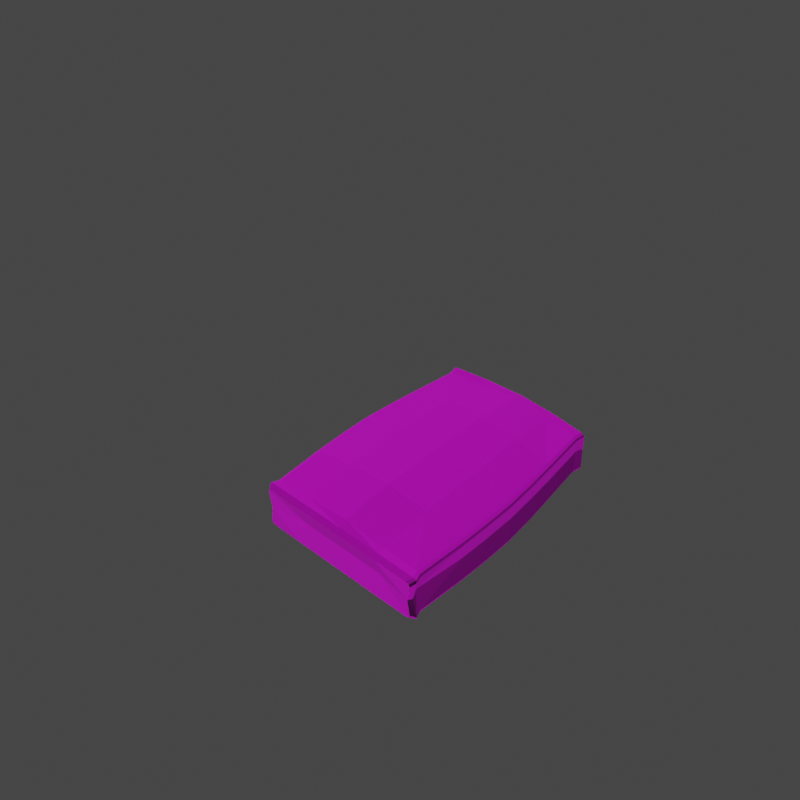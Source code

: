 # Source: cimento.blend  (saved by Blender 3.2.14; exported with 4.5.12 LTS)
import bpy
from mathutils import Matrix  # noqa: F401  (used for matrix-valued properties, if any)

bpy.ops.wm.read_factory_settings(use_empty=True)
scene = bpy.context.scene
scene.name = 'Scene'

# ---- collections
col_collection = bpy.data.collections.new('Collection'); scene.collection.children.link(col_collection)

# ---- images (referenced by path relative to the original .blend; pixels are not part of the script)
import os
ASSET_DIR = os.environ.get("B2B_ASSET_DIR", "")  # directory of the original .blend (textures are referenced by path, not embedded)
HERE = os.path.dirname(os.path.abspath(__file__))  # packed textures are extracted next to this script under _unpacked/

def load_image(name, relpath, width, height, colorspace="sRGB"):
    """Load a texture the original file referenced (path relative to the .blend, or extracted next to this script)."""
    p = next((c for c in (os.path.join(HERE, relpath), os.path.join(ASSET_DIR, relpath)) if relpath and os.path.exists(c)), "")
    if p:
        img = bpy.data.images.load(p, check_existing=True)
        img.name = name
    else:  # same state as the original file: an image datablock whose file is absent (Cycles renders it pink)
        img = bpy.data.images.new(name, width, height)
        img.source = "FILE"
        img.filepath = "//" + (relpath or name)
    img.colorspace_settings.name = colorspace
    return img
img_textura_cimento_png = load_image('textura cimento.png', 'textura cimento.png', 1024, 1024, 'sRGB')
img_normal_cimento_jpg = load_image('normal cimento.jpg', 'normal cimento.jpg', 1024, 1024, 'Non-Color')

# ---- materials (node trees are filled in below, after node groups)
mat_material = bpy.data.materials.new('Material')
mat_material.alpha_threshold = 0.0
mat_material.use_transparent_shadow = False
mat_material.line_color = (0.0, 0.0, 0.0, 1.0)

# ---- material node trees
mat_material.use_nodes = True; mat_material.node_tree.nodes.clear()
_N = mat_material.node_tree.nodes; _L = mat_material.node_tree.links
n0 = _N.new('ShaderNodeOutputMaterial'); n0.name = 'Material Output'; n0.location = (337, 300)
n1 = _N.new('ShaderNodeBsdfPrincipled'); n1.name = 'Principled BSDF'; n1.location = (47, 300)
n1.distribution = 'GGX'
n1.subsurface_method = 'RANDOM_WALK_SKIN'
n1.inputs[2].default_value = 0.8636
n1.inputs[3].default_value = 1.45
n1.inputs[13].default_value = 0.3545
n1.inputs[27].default_value = (0.0, 0.0, 0.0, 1.0)
n1.inputs[28].default_value = 1.0
n2 = _N.new('ShaderNodeTexImage'); n2.name = 'Image Texture'; n2.location = (-384, 226)
n2.image = img_textura_cimento_png
n3 = _N.new('ShaderNodeTexImage'); n3.name = 'Image Texture.001'; n3.location = (-510, -156)
n3.image = img_normal_cimento_jpg
n4 = _N.new('ShaderNodeNormalMap'); n4.name = 'Normal Map'; n4.location = (-183, -207)
n4.inputs[0].default_value = 1.7
_L.new(n1.outputs[0], n0.inputs[0])
_L.new(n2.outputs[0], n1.inputs[0])
_L.new(n4.outputs[0], n1.inputs[5])
_L.new(n3.outputs[0], n4.inputs[1])
n0.is_active_output = True

# ---- world
world_world = bpy.data.worlds.new('World'); scene.world = world_world
world_world.use_nodes = True; world_world.node_tree.nodes.clear()
_N = world_world.node_tree.nodes; _L = world_world.node_tree.links
n0 = _N.new('ShaderNodeOutputWorld'); n0.name = 'World Output'; n0.location = (300, 300)
n1 = _N.new('ShaderNodeBackground'); n1.name = 'Background'; n1.location = (10, 300)
n1.inputs[0].default_value = (0.05088, 0.05088, 0.05088, 1.0)
_L.new(n1.outputs[0], n0.inputs[0])
n0.is_active_output = True
world_world.color = (0.05088, 0.05088, 0.05088)
world_world.use_sun_shadow = False
world_world.sun_shadow_jitter_overblur = 0.0

# ---- cameras
cam_camera_001 = bpy.data.cameras.new('Camera.001')

# ---- lights
light_point = bpy.data.lights.new('Point', 'POINT')
light_point.transmission_factor = 0.0
light_point.energy = 500.0
light_point.shadow_soft_size = 0.25
light_point.shadow_maximum_resolution = 0.006
light_point.use_absolute_resolution = True
light_point_001 = bpy.data.lights.new('Point.001', 'POINT')
light_point_001.transmission_factor = 0.0
light_point_001.energy = 500.0
light_point_001.shadow_soft_size = 0.25
light_point_001.shadow_maximum_resolution = 0.006
light_point_001.use_absolute_resolution = True
light_point_002 = bpy.data.lights.new('Point.002', 'POINT')
light_point_002.transmission_factor = 0.0
light_point_002.energy = 500.0
light_point_002.shadow_soft_size = 0.25
light_point_002.shadow_maximum_resolution = 0.006
light_point_002.use_absolute_resolution = True
light_point_003 = bpy.data.lights.new('Point.003', 'POINT')
light_point_003.transmission_factor = 0.0
light_point_003.energy = 500.0
light_point_003.shadow_soft_size = 0.25
light_point_003.shadow_maximum_resolution = 0.006
light_point_003.use_absolute_resolution = True

# ---- meshes
me_cube = bpy.data.meshes.new('Cube')
me_cube.from_pydata([(-0.2419, 0.3278, 0.1476), (0.02265, 0.3311, 0.1477), (0.2883, 0.3092, 0.1472), (-0.2419, -0.3506, 0.1476), (0.02265, -0.3539, 0.1477), (0.2883, -0.332, 0.1472), (0.5187, -0.01077, 0.05596), (0.5187, -0.01077, 0.2376), (-0.2458, -0.01078, 0.2844), (0.01538, -0.01078, 0.2843), (0.2771, -0.01078, 0.2768), (-0.2458, -0.01078, 0.01091), (0.01538, -0.01078, 0.01112), (0.2771, -0.01078, 0.01764), (-0.4834, -0.01078, 0.1475), (0.5085, 0.1524, 0.2376), (-0.2486, 0.17, 0.2726), (0.01013, 0.1718, 0.2721), (0.2694, 0.1605, 0.2655), (0.5085, 0.1524, 0.05596), (-0.2486, 0.17, 0.02271), (0.01013, 0.1718, 0.02324), (0.2694, 0.1605, 0.02889), (-0.4834, 0.1635, 0.1475), (0.5085, -0.174, 0.05596), (-0.2486, -0.1916, 0.02271), (0.01013, -0.1933, 0.02324), (0.2695, -0.1821, 0.0289), (-0.4834, -0.1851, 0.1475), (0.5085, -0.174, 0.2376), (-0.2486, -0.1916, 0.2726), (0.01013, -0.1933, 0.2721), (0.2694, -0.1821, 0.2655), (0.4755, 0.2885, 0.1468), (0.4755, -0.3112, 0.1468), (0.4783, -0.01077, 0.25), (0.4783, -0.01077, 0.04357), (0.469, 0.1488, 0.05834), (0.469, 0.1488, 0.2352), (0.469, -0.1703, 0.2352), (0.469, -0.1703, 0.05834), (-0.4538, -0.3278, 0.1475), (-0.4538, 0.305, 0.1475), (-0.4545, -0.01078, 0.03303), (-0.4545, -0.01078, 0.2619), (-0.4551, 0.1644, 0.05043), (-0.4551, 0.1644, 0.2445), (-0.4551, -0.1859, 0.2445), (-0.4551, -0.1859, 0.05043), (-0.4899, -0.3491, 0.1475), (-0.508, -0.34, 0.1475), (-0.4901, 0.3271, 0.1475), (-0.508, 0.3181, 0.1475), (-0.508, -0.01078, 0.2332), (-0.4877, -0.01078, 0.2476), (-0.508, -0.01078, 0.06176), (-0.4877, -0.01078, 0.04733), (-0.4877, 0.1694, 0.04734), (-0.508, 0.1712, 0.06176), (-0.4877, 0.1694, 0.2476), (-0.508, 0.1712, 0.2332), (-0.4877, -0.191, 0.2476), (-0.508, -0.1927, 0.2332), (-0.4877, -0.191, 0.04734), (-0.508, -0.1927, 0.06176), (0.4915, 0.3096, 0.2225), (0.4899, 0.2941, 0.2367), (0.4894, 0.3061, 0.2325), (0.4899, 0.2941, 0.05684), (0.4915, 0.3096, 0.07108), (0.4894, 0.3061, 0.06105), (0.4899, -0.3158, 0.2367), (0.4915, -0.3314, 0.2225), (0.4894, -0.3278, 0.2325), (0.4915, -0.3314, 0.07107), (0.4899, -0.3158, 0.05684), (0.4894, -0.3278, 0.06105), (0.2593, 0.3247, 0.2245), (0.2555, 0.3089, 0.2396), (0.2559, 0.3215, 0.2352), (0.003057, 0.3474, 0.2292), (0.0004822, 0.3304, 0.2452), (0.0007279, 0.3437, 0.2405), (-0.2525, 0.3442, 0.2292), (-0.2538, 0.327, 0.2453), (-0.2536, 0.3404, 0.2406), (-0.2538, -0.3488, 0.04998), (-0.2525, -0.3661, 0.0661), (-0.2536, -0.3622, 0.05476), (0.0004806, -0.3522, 0.05018), (0.003061, -0.3693, 0.06618), (0.0007287, -0.3656, 0.05492), (0.2555, -0.3306, 0.05483), (0.2593, -0.3466, 0.06997), (0.2559, -0.3433, 0.05929), (0.2555, 0.3089, 0.05483), (0.2593, 0.3247, 0.06995), (0.2559, 0.3215, 0.05928), (0.0004822, 0.3304, 0.05018), (0.003057, 0.3474, 0.06616), (0.0007279, 0.3437, 0.05491), (-0.2538, 0.327, 0.04998), (-0.2525, 0.3442, 0.06608), (-0.2536, 0.3404, 0.05475), (0.2555, -0.3306, 0.2396), (0.2593, -0.3466, 0.2245), (0.2559, -0.3433, 0.2352), (0.0004806, -0.3522, 0.2452), (0.003061, -0.3693, 0.2292), (0.0007287, -0.3656, 0.2405), (-0.2538, -0.3488, 0.2453), (-0.2525, -0.3661, 0.2292), (-0.2536, -0.3622, 0.2406), (0.4541, -0.3244, 0.07338), (0.4521, -0.3088, 0.05914), (0.4518, -0.3208, 0.06335), (0.4521, 0.287, 0.2344), (0.4541, 0.3025, 0.2202), (0.4518, 0.299, 0.2302), (0.4541, 0.3025, 0.07336), (0.4521, 0.287, 0.05914), (0.4518, 0.299, 0.06334), (0.4541, -0.3244, 0.2202), (0.4521, -0.3088, 0.2344), (0.4518, -0.3208, 0.2302), (-0.456, 0.3307, 0.2279), (-0.4563, 0.3157, 0.2436), (-0.4562, 0.3284, 0.239), (-0.4563, 0.3157, 0.05134), (-0.456, 0.3307, 0.06702), (-0.4562, 0.3284, 0.05599), (-0.4563, -0.3374, 0.2436), (-0.456, -0.3527, 0.2279), (-0.4562, -0.3502, 0.2389), (-0.456, -0.3527, 0.06705), (-0.4563, -0.3374, 0.05134), (-0.4562, -0.3502, 0.05599), (-0.508, 0.3111, 0.2323), (-0.508, 0.3288, 0.2164), (-0.508, 0.3246, 0.2276), (-0.4878, 0.3254, 0.2466), (-0.4882, 0.3425, 0.2306), (-0.4879, 0.3387, 0.2418), (-0.508, 0.3288, 0.07848), (-0.508, 0.3111, 0.06264), (-0.508, 0.3246, 0.06733), (-0.4882, 0.3425, 0.06434), (-0.4878, 0.3254, 0.04835), (-0.4879, 0.3387, 0.05309), (-0.508, -0.3506, 0.2164), (-0.508, -0.3329, 0.2323), (-0.508, -0.3464, 0.2276), (-0.4882, -0.3644, 0.2306), (-0.4878, -0.3472, 0.2466), (-0.4879, -0.3605, 0.2418), (-0.508, -0.3329, 0.06264), (-0.508, -0.3506, 0.0785), (-0.508, -0.3464, 0.06734), (-0.4878, -0.3472, 0.04835), (-0.4882, -0.3644, 0.06435), (-0.4879, -0.3605, 0.05309), (0.5094, 0.2985, 0.1575), (0.5094, 0.2985, 0.1361), (0.4991, 0.2937, 0.1468), (0.5094, -0.3203, 0.1361), (0.5094, -0.3203, 0.1575), (0.499, -0.3158, 0.1468), (0.5186, -0.01077, 0.1367), (0.5186, -0.01077, 0.1568), (0.5084, 0.1485, 0.1568), (0.5084, 0.1485, 0.1367), (0.5084, -0.1701, 0.1568), (0.5084, -0.1701, 0.1367), (0.501, 0.2095, 0.05632), (0.4622, 0.2044, 0.05867), (0.006259, 0.2356, 0.03408), (0.2638, 0.2202, 0.03935), (-0.2507, 0.2332, 0.03368), (-0.4556, 0.2253, 0.0508), (-0.4878, 0.2322, 0.04775), (-0.508, 0.2275, 0.06212), (0.4627, -0.2218, 0.05865), (0.5016, -0.2268, 0.05629), (-0.4555, -0.2423, 0.05077), (-0.2505, -0.2501, 0.03285), (0.006552, -0.2524, 0.03326), (0.2643, -0.2373, 0.03856), (-0.4878, -0.2491, 0.04772), (-0.508, -0.2449, 0.06209), (0.1582, -0.3446, 0.1475), (0.1582, 0.3218, 0.1475), (0.1488, -0.01078, 0.01376), (0.1488, -0.01078, 0.2812), (0.1423, 0.167, 0.02551), (0.1423, 0.167, 0.2695), (0.1423, -0.1886, 0.2695), (0.1423, -0.1886, 0.02551), (0.1336, 0.3377, 0.2273), (0.1307, 0.3343, 0.2383), (0.1303, 0.3212, 0.2429), (0.1303, -0.343, 0.0521), (0.1307, -0.3561, 0.05671), (0.1336, -0.3597, 0.06773), (0.1303, 0.3212, 0.0521), (0.1307, 0.3343, 0.0567), (0.1336, 0.3377, 0.06771), (0.1303, -0.343, 0.2429), (0.1307, -0.3561, 0.2383), (0.1336, -0.3597, 0.2273), (0.1375, 0.2291, 0.03622), (0.1379, -0.246, 0.03541), (-0.1122, -0.3541, 0.1477), (-0.1122, 0.3313, 0.1477), (-0.1177, -0.01078, 0.01033), (-0.1177, -0.01078, 0.2851), (-0.1217, 0.1719, 0.02236), (-0.1217, 0.1719, 0.2731), (-0.1217, -0.1934, 0.2731), (-0.1217, -0.1934, 0.02236), (-0.1271, 0.3476, 0.2297), (-0.1289, 0.3439, 0.2411), (-0.1291, 0.3305, 0.2458), (-0.1291, -0.3523, 0.04963), (-0.1289, -0.3657, 0.0544), (-0.1271, -0.3696, 0.06576), (-0.1291, 0.3305, 0.04963), (-0.1289, 0.3439, 0.0544), (-0.1271, 0.3476, 0.06574), (-0.1291, -0.3523, 0.2458), (-0.1289, -0.3657, 0.2411), (-0.1271, -0.3696, 0.2297), (-0.1247, 0.2357, 0.03333), (-0.1244, -0.2525, 0.0325)], [], [(18, 38, 116, 78), (167, 172, 24, 6), (34, 166, 165, 72, 122), (49, 41, 132, 152), (113, 74, 164, 166, 34), (117, 65, 161, 163, 33), (125, 83, 0, 42), (46, 16, 84, 126), (219, 80, 1, 212), (178, 177, 20, 45), (42, 0, 102, 129), (231, 175, 21, 215), (131, 110, 30, 47), (41, 3, 111, 132), (228, 107, 31, 217), (224, 90, 4, 211), (202, 93, 5, 189), (186, 181, 114, 92), (210, 186, 92, 200), (232, 185, 89, 222), (183, 184, 86, 135), (77, 117, 33, 2), (216, 17, 81, 221), (134, 87, 3, 41), (38, 15, 66, 116), (153, 131, 47, 61), (181, 182, 75, 114), (123, 71, 29, 39), (56, 43, 48, 63), (193, 22, 13, 191), (215, 21, 12, 213), (45, 20, 11, 43), (195, 32, 10, 192), (217, 31, 9, 214), (47, 30, 8, 44), (39, 29, 7, 35), (37, 19, 6, 36), (15, 7, 168, 169), (174, 173, 19, 37), (162, 170, 19, 173, 68, 70, 69), (5, 34, 122, 105), (212, 1, 99, 227), (176, 174, 37, 22), (29, 71, 73, 72, 165, 171), (62, 53, 14, 28), (192, 10, 18, 194), (214, 9, 17, 216), (44, 8, 16, 46), (35, 7, 15, 38), (57, 45, 43, 56), (52, 138, 141, 51), (172, 164, 74, 76, 75, 182, 24), (141, 125, 42, 51), (211, 4, 108, 230), (104, 123, 39, 32), (187, 183, 135, 158), (170, 167, 6, 19), (191, 13, 27, 196), (213, 12, 26, 218), (43, 11, 25, 48), (36, 6, 24, 40), (7, 29, 171, 168), (13, 36, 40, 27), (189, 5, 105, 208), (10, 35, 38, 18), (190, 2, 96, 205), (22, 37, 36, 13), (32, 39, 35, 10), (2, 33, 119, 96), (194, 18, 78, 199), (197, 77, 2, 190), (209, 176, 22, 193), (206, 104, 32, 195), (93, 113, 34, 5), (14, 23, 58, 55), (159, 134, 41, 49), (61, 47, 44, 54), (62, 150, 153, 61), (53, 60, 23, 14), (28, 14, 55, 64), (180, 144, 147, 179), (54, 44, 46, 59), (50, 156, 159, 49), (51, 42, 129, 146), (59, 46, 126, 140), (188, 64, 63, 187), (149, 50, 49, 152), (143, 52, 51, 146), (137, 60, 59, 140), (149, 151, 150, 62, 28, 50), (23, 52, 143, 145, 144, 180, 58), (60, 53, 54, 59), (64, 55, 56, 63), (55, 58, 57, 56), (60, 137, 139, 138, 52, 23), (53, 62, 61, 54), (50, 28, 64, 188, 155, 157, 156), (179, 178, 45, 57), (114, 75, 76, 115), (115, 76, 74, 113), (117, 77, 79, 118), (118, 79, 78, 116), (197, 80, 82, 198), (198, 82, 81, 199), (219, 83, 85, 220), (220, 85, 84, 221), (135, 86, 88, 136), (136, 88, 87, 134), (222, 89, 91, 223), (223, 91, 90, 224), (200, 92, 94, 201), (201, 94, 93, 202), (120, 95, 97, 121), (121, 97, 96, 119), (203, 98, 100, 204), (204, 100, 99, 205), (225, 101, 103, 226), (226, 103, 102, 227), (123, 104, 106, 124), (124, 106, 105, 122), (206, 107, 109, 207), (207, 109, 108, 208), (228, 110, 112, 229), (229, 112, 111, 230), (92, 114, 115, 94), (94, 115, 113, 93), (65, 117, 118, 67), (67, 118, 116, 66), (68, 120, 121, 70), (70, 121, 119, 69), (71, 123, 124, 73), (73, 124, 122, 72), (83, 125, 127, 85), (85, 127, 126, 84), (101, 128, 130, 103), (103, 130, 129, 102), (110, 131, 133, 112), (112, 133, 132, 111), (155, 158, 160, 157), (157, 160, 159, 156), (149, 152, 154, 151), (151, 154, 153, 150), (143, 146, 148, 145), (145, 148, 147, 144), (137, 140, 142, 139), (139, 142, 141, 138), (125, 141, 142, 127), (127, 142, 140, 126), (128, 147, 148, 130), (130, 148, 146, 129), (152, 132, 133, 154), (154, 133, 131, 153), (158, 135, 136, 160), (160, 136, 134, 159), (33, 163, 162, 69, 119), (161, 162, 163), (164, 165, 166), (170, 162, 161, 169), (172, 167, 168, 171), (167, 170, 169, 168), (164, 172, 171, 165), (65, 67, 66, 15, 169, 161), (147, 128, 178, 179), (58, 180, 179, 57), (203, 95, 176, 209), (95, 120, 174, 176), (120, 68, 173, 174), (225, 98, 175, 231), (128, 101, 177, 178), (155, 188, 187, 158), (63, 48, 183, 187), (40, 24, 182, 181), (48, 25, 184, 183), (218, 26, 185, 232), (196, 27, 186, 210), (27, 40, 181, 186), (26, 196, 210, 185), (98, 203, 209, 175), (106, 207, 208, 105), (104, 206, 207, 106), (97, 204, 205, 96), (95, 203, 204, 97), (91, 201, 202, 90), (89, 200, 201, 91), (79, 198, 199, 78), (77, 197, 198, 79), (107, 206, 195, 31), (175, 209, 193, 21), (80, 197, 190, 1), (17, 194, 199, 81), (1, 190, 205, 99), (4, 189, 208, 108), (12, 191, 196, 26), (9, 192, 194, 17), (31, 195, 192, 9), (21, 193, 191, 12), (185, 210, 200, 89), (90, 202, 189, 4), (25, 218, 232, 184), (101, 225, 231, 177), (109, 229, 230, 108), (107, 228, 229, 109), (100, 226, 227, 99), (98, 225, 226, 100), (88, 223, 224, 87), (86, 222, 223, 88), (82, 220, 221, 81), (80, 219, 220, 82), (11, 213, 218, 25), (3, 211, 230, 111), (8, 214, 216, 16), (0, 212, 227, 102), (30, 217, 214, 8), (20, 215, 213, 11), (16, 216, 221, 84), (184, 232, 222, 86), (87, 224, 211, 3), (110, 228, 217, 30), (177, 231, 215, 20), (83, 219, 212, 0)])
_uv = me_cube.uv_layers.new(name='UVMap')
_uv.uv.foreach_set('vector', [0.3135, 0.6772, 0.3166, 0.8533, 0.1615, 0.838, 0.1554, 0.6652, 0.496, 0.9366, 0.6752, 0.9276, 0.6797, 0.8884, 0.496, 0.8973, 0.8336, 0.8588, 0.8391, 0.8799, 0.8443, 0.8892, 0.8567, 0.8733, 0.8481, 0.8397, 0.8429, 0.04467, 0.8208, 0.0739, 0.8461, 0.0723, 0.8585, 0.04612, 0.8481, 0.8397, 0.8567, 0.8733, 0.8443, 0.8892, 0.8391, 0.8799, 0.8336, 0.8588, 0.1443, 0.8397, 0.1355, 0.8733, 0.148, 0.8892, 0.1535, 0.88, 0.1597, 0.8588, 0.1463, 0.0723, 0.1382, 0.243, 0.1539, 0.2511, 0.1725, 0.0739, 0.3165, 0.07288, 0.3135, 0.2459, 0.1555, 0.2419, 0.1617, 0.07209, 0.1363, 0.3493, 0.1344, 0.4557, 0.1502, 0.4719, 0.152, 0.3615, 0.2542, 0.07256, 0.2499, 0.2443, 0.3135, 0.2459, 0.3165, 0.07288, 0.1725, 0.0739, 0.1539, 0.2511, 0.1382, 0.243, 0.1463, 0.0723, 0.3289, 0.1982, 0.3279, 0.2702, 0.3712, 0.2724, 0.3719, 0.1999, 0.8305, 0.07209, 0.8367, 0.2419, 0.6785, 0.2459, 0.6754, 0.07288, 0.8208, 0.0739, 0.8394, 0.2511, 0.8541, 0.243, 0.8461, 0.0723, 0.8387, 0.3477, 0.8407, 0.4535, 0.6804, 0.4616, 0.6795, 0.3537, 0.8561, 0.3493, 0.858, 0.4557, 0.8431, 0.4719, 0.8412, 0.3615, 0.8561, 0.562, 0.8542, 0.6684, 0.8394, 0.6927, 0.8412, 0.5823, 0.7374, 0.6728, 0.7332, 0.8476, 0.8307, 0.838, 0.8368, 0.6652, 0.7387, 0.5657, 0.7374, 0.6728, 0.8368, 0.6652, 0.8387, 0.5594, 0.7387, 0.3515, 0.7401, 0.4586, 0.8407, 0.4535, 0.8387, 0.3477, 0.7331, 0.07259, 0.7373, 0.2444, 0.8367, 0.2419, 0.8305, 0.07209, 0.1382, 0.6684, 0.1443, 0.8397, 0.1597, 0.8588, 0.1539, 0.6927, 0.3125, 0.3537, 0.3115, 0.4616, 0.1516, 0.4535, 0.1535, 0.3477, 0.8461, 0.0723, 0.8541, 0.243, 0.8394, 0.2511, 0.8208, 0.0739, 0.3166, 0.8533, 0.3123, 0.8884, 0.153, 0.8719, 0.1615, 0.838, 0.8409, 0.04641, 0.8305, 0.07209, 0.6754, 0.07288, 0.6808, 0.04643, 0.7332, 0.8476, 0.739, 0.8823, 0.8392, 0.8719, 0.8307, 0.838, 0.8307, 0.838, 0.8392, 0.8719, 0.6797, 0.8884, 0.6754, 0.8533, 0.496, 0.04644, 0.496, 0.07331, 0.6754, 0.07288, 0.6808, 0.04643, 0.4416, 0.7729, 0.4419, 0.8049, 0.496, 0.8068, 0.496, 0.7745, 0.3719, 0.1999, 0.3712, 0.2724, 0.4952, 0.2753, 0.4952, 0.2021, 0.3165, 0.07288, 0.3135, 0.2459, 0.496, 0.2481, 0.496, 0.07331, 0.6795, 0.5694, 0.6785, 0.6772, 0.496, 0.6837, 0.496, 0.5748, 0.6795, 0.3537, 0.6804, 0.4616, 0.496, 0.4659, 0.496, 0.357, 0.6754, 0.07288, 0.6785, 0.2459, 0.496, 0.2481, 0.496, 0.07331, 0.6754, 0.8533, 0.6797, 0.8884, 0.496, 0.8973, 0.496, 0.8615, 0.3166, 0.8533, 0.3123, 0.8884, 0.496, 0.8973, 0.496, 0.8615, 0.3123, 0.8884, 0.496, 0.8973, 0.496, 0.9366, 0.3167, 0.9276, 0.2542, 0.8471, 0.2482, 0.8818, 0.3123, 0.8884, 0.3166, 0.8533, 0.148, 0.8892, 0.3167, 0.9276, 0.3123, 0.8884, 0.2482, 0.8818, 0.153, 0.8719, 0.1395, 0.8715, 0.1355, 0.8733, 0.8394, 0.6927, 0.8336, 0.8588, 0.8481, 0.8397, 0.8542, 0.6684, 0.152, 0.3615, 0.1502, 0.4719, 0.1344, 0.4557, 0.1363, 0.3493, 0.2498, 0.6724, 0.2542, 0.8471, 0.3166, 0.8533, 0.3135, 0.6772, 0.6797, 0.8884, 0.8392, 0.8719, 0.8527, 0.8715, 0.8567, 0.8733, 0.8443, 0.8892, 0.6752, 0.9276, 0.4681, 0.1091, 0.5064, 0.109, 0.5064, 0.1273, 0.47, 0.1272, 0.496, 0.5748, 0.496, 0.6837, 0.3135, 0.6772, 0.3125, 0.5694, 0.496, 0.357, 0.496, 0.4659, 0.3115, 0.4616, 0.3125, 0.3537, 0.496, 0.07331, 0.496, 0.2481, 0.3135, 0.2459, 0.3165, 0.07288, 0.496, 0.8615, 0.496, 0.8973, 0.3123, 0.8884, 0.3166, 0.8533, 0.3112, 0.04643, 0.3165, 0.07288, 0.496, 0.07331, 0.496, 0.04644, 0.1587, 0.03023, 0.1478, 0.03023, 0.1338, 0.04611, 0.1496, 0.04455, 0.6752, 0.9276, 0.8443, 0.8892, 0.8567, 0.8733, 0.8527, 0.8715, 0.8392, 0.8719, 0.739, 0.8823, 0.6797, 0.8884, 0.1338, 0.04611, 0.1463, 0.0723, 0.1725, 0.0739, 0.1496, 0.04455, 0.8412, 0.3615, 0.8431, 0.4719, 0.858, 0.4557, 0.8561, 0.3493, 0.8368, 0.6652, 0.8307, 0.838, 0.6754, 0.8533, 0.6785, 0.6772, 0.7404, 0.04642, 0.7331, 0.07259, 0.8305, 0.07209, 0.8409, 0.04641, 0.3167, 0.9276, 0.496, 0.9366, 0.496, 0.8973, 0.3123, 0.8884, 0.496, 0.7745, 0.496, 0.8068, 0.5501, 0.8049, 0.5504, 0.7729, 0.4952, 0.2021, 0.4952, 0.2753, 0.6192, 0.2724, 0.6185, 0.1999, 0.496, 0.07331, 0.496, 0.2481, 0.6785, 0.2459, 0.6754, 0.07288, 0.496, 0.8615, 0.496, 0.8973, 0.6797, 0.8884, 0.6754, 0.8533, 0.496, 0.8973, 0.6797, 0.8884, 0.6752, 0.9276, 0.496, 0.9366, 0.496, 0.8068, 0.496, 0.8595, 0.5492, 0.857, 0.5501, 0.8049, 0.8412, 0.5823, 0.8394, 0.6927, 0.8542, 0.6684, 0.8561, 0.562, 0.496, 0.6837, 0.496, 0.8615, 0.3166, 0.8533, 0.3135, 0.6772, 0.152, 0.5823, 0.1539, 0.6927, 0.1382, 0.6684, 0.1363, 0.562, 0.4419, 0.8049, 0.4428, 0.857, 0.496, 0.8595, 0.496, 0.8068, 0.6785, 0.6772, 0.6754, 0.8533, 0.496, 0.8615, 0.496, 0.6837, 0.1539, 0.6927, 0.1597, 0.8588, 0.1443, 0.8397, 0.1382, 0.6684, 0.3125, 0.5694, 0.3135, 0.6772, 0.1554, 0.6652, 0.1535, 0.5594, 0.1363, 0.562, 0.1382, 0.6684, 0.1539, 0.6927, 0.152, 0.5823, 0.2485, 0.5654, 0.2498, 0.6724, 0.3135, 0.6772, 0.3125, 0.5694, 0.8387, 0.5594, 0.8368, 0.6652, 0.6785, 0.6772, 0.6795, 0.5694, 0.8542, 0.6684, 0.8481, 0.8397, 0.8336, 0.8588, 0.8394, 0.6927, 0.5064, 0.1273, 0.5427, 0.1274, 0.5447, 0.1455, 0.5063, 0.1456, 0.8585, 0.04612, 0.8461, 0.0723, 0.8208, 0.0739, 0.8429, 0.04467, 0.6808, 0.04643, 0.6754, 0.07288, 0.496, 0.07331, 0.496, 0.04644, 0.6826, 0.03023, 0.8262, 0.03023, 0.8409, 0.04641, 0.6808, 0.04643, 0.5064, 0.109, 0.5448, 0.1093, 0.5427, 0.1274, 0.5064, 0.1273, 0.47, 0.1272, 0.5064, 0.1273, 0.5063, 0.1456, 0.4679, 0.1453, 0.2517, 0.03023, 0.166, 0.03023, 0.1513, 0.04641, 0.2468, 0.04642, 0.496, 0.04644, 0.496, 0.07331, 0.3165, 0.07288, 0.3112, 0.04643, 0.8335, 0.03023, 0.8444, 0.03023, 0.8585, 0.04612, 0.8429, 0.04467, 0.1496, 0.04455, 0.1725, 0.0739, 0.1463, 0.0723, 0.1338, 0.04611, 0.3112, 0.04643, 0.3165, 0.07288, 0.1617, 0.07209, 0.1513, 0.04641, 0.736, 0.03023, 0.6826, 0.03023, 0.6808, 0.04643, 0.7404, 0.04642, 0.8444, 0.03023, 0.8335, 0.03023, 0.8429, 0.04467, 0.8585, 0.04612, 0.1478, 0.03023, 0.1587, 0.03023, 0.1496, 0.04455, 0.1338, 0.04611, 0.166, 0.03023, 0.3094, 0.03023, 0.3112, 0.04643, 0.1513, 0.04641, 0.4349, 0.1127, 0.4357, 0.1104, 0.4386, 0.1094, 0.4681, 0.1091, 0.47, 0.1272, 0.4372, 0.127, 0.5427, 0.1274, 0.5755, 0.1273, 0.5779, 0.1416, 0.5771, 0.144, 0.5742, 0.145, 0.5566, 0.1452, 0.5447, 0.1455, 0.3094, 0.03023, 0.496, 0.03023, 0.496, 0.04644, 0.3112, 0.04643, 0.6826, 0.03023, 0.496, 0.03023, 0.496, 0.04644, 0.6808, 0.04643, 0.496, 0.03023, 0.3094, 0.03023, 0.3112, 0.04643, 0.496, 0.04644, 0.5448, 0.1093, 0.5742, 0.1097, 0.5771, 0.1107, 0.5779, 0.113, 0.5755, 0.1273, 0.5427, 0.1274, 0.496, 0.03023, 0.6826, 0.03023, 0.6808, 0.04643, 0.496, 0.04644, 0.4372, 0.127, 0.47, 0.1272, 0.4679, 0.1453, 0.4569, 0.145, 0.4383, 0.1447, 0.4355, 0.1437, 0.4347, 0.1413, 0.2468, 0.04642, 0.2542, 0.07256, 0.3165, 0.07288, 0.3112, 0.04643, 0.8307, 0.838, 0.8392, 0.8719, 0.8527, 0.8715, 0.8442, 0.8377, 0.8442, 0.8377, 0.8527, 0.8715, 0.8567, 0.8733, 0.8481, 0.8397, 0.1443, 0.8397, 0.1382, 0.6684, 0.142, 0.6655, 0.1481, 0.8377, 0.1481, 0.8377, 0.142, 0.6655, 0.1554, 0.6652, 0.1615, 0.838, 0.1363, 0.562, 0.1344, 0.4557, 0.1381, 0.4537, 0.1401, 0.5596, 0.1401, 0.5596, 0.1381, 0.4537, 0.1516, 0.4535, 0.1535, 0.5594, 0.1363, 0.3493, 0.1382, 0.243, 0.142, 0.242, 0.1401, 0.3479, 0.1401, 0.3479, 0.142, 0.242, 0.1555, 0.2419, 0.1535, 0.3477, 0.8305, 0.07209, 0.8367, 0.2419, 0.8502, 0.242, 0.8436, 0.07211, 0.8436, 0.07211, 0.8502, 0.242, 0.8541, 0.243, 0.8461, 0.0723, 0.8387, 0.3477, 0.8407, 0.4535, 0.8541, 0.4537, 0.8522, 0.3479, 0.8522, 0.3479, 0.8541, 0.4537, 0.858, 0.4557, 0.8561, 0.3493, 0.8387, 0.5594, 0.8368, 0.6652, 0.8503, 0.6655, 0.8522, 0.5596, 0.8522, 0.5596, 0.8503, 0.6655, 0.8542, 0.6684, 0.8561, 0.562, 0.1615, 0.838, 0.1554, 0.6652, 0.142, 0.6655, 0.1481, 0.8377, 0.1481, 0.8377, 0.142, 0.6655, 0.1382, 0.6684, 0.1443, 0.8397, 0.1535, 0.5594, 0.1516, 0.4535, 0.1381, 0.4537, 0.1401, 0.5596, 0.1401, 0.5596, 0.1381, 0.4537, 0.1344, 0.4557, 0.1363, 0.562, 0.1535, 0.3477, 0.1555, 0.2419, 0.142, 0.242, 0.1401, 0.3479, 0.1401, 0.3479, 0.142, 0.242, 0.1382, 0.243, 0.1363, 0.3493, 0.8307, 0.838, 0.8368, 0.6652, 0.8503, 0.6655, 0.8442, 0.8377, 0.8442, 0.8377, 0.8503, 0.6655, 0.8542, 0.6684, 0.8481, 0.8397, 0.8387, 0.5594, 0.8407, 0.4535, 0.8541, 0.4537, 0.8522, 0.5596, 0.8522, 0.5596, 0.8541, 0.4537, 0.858, 0.4557, 0.8561, 0.562, 0.8387, 0.3477, 0.8367, 0.2419, 0.8502, 0.242, 0.8522, 0.3479, 0.8522, 0.3479, 0.8502, 0.242, 0.8541, 0.243, 0.8561, 0.3493, 0.8368, 0.6652, 0.8307, 0.838, 0.8442, 0.8377, 0.8503, 0.6655, 0.8503, 0.6655, 0.8442, 0.8377, 0.8481, 0.8397, 0.8542, 0.6684, 0.1355, 0.8733, 0.1443, 0.8397, 0.1481, 0.8377, 0.1395, 0.8715, 0.1395, 0.8715, 0.1481, 0.8377, 0.1615, 0.838, 0.153, 0.8719, 0.153, 0.8719, 0.1615, 0.838, 0.1481, 0.8377, 0.1395, 0.8715, 0.1395, 0.8715, 0.1481, 0.8377, 0.1443, 0.8397, 0.1355, 0.8733, 0.8392, 0.8719, 0.8307, 0.838, 0.8442, 0.8377, 0.8527, 0.8715, 0.8527, 0.8715, 0.8442, 0.8377, 0.8481, 0.8397, 0.8567, 0.8733, 0.1382, 0.243, 0.1463, 0.0723, 0.1487, 0.07211, 0.142, 0.242, 0.142, 0.242, 0.1487, 0.07211, 0.1617, 0.07209, 0.1555, 0.2419, 0.1555, 0.2419, 0.1617, 0.07209, 0.1487, 0.07211, 0.142, 0.242, 0.142, 0.242, 0.1487, 0.07211, 0.1463, 0.0723, 0.1382, 0.243, 0.8367, 0.2419, 0.8305, 0.07209, 0.8436, 0.07211, 0.8502, 0.242, 0.8502, 0.242, 0.8436, 0.07211, 0.8461, 0.0723, 0.8541, 0.243, 0.8262, 0.03023, 0.8409, 0.04641, 0.8546, 0.04632, 0.8401, 0.03023, 0.8401, 0.03023, 0.8546, 0.04632, 0.8585, 0.04612, 0.8444, 0.03023, 0.8444, 0.03023, 0.8585, 0.04612, 0.8546, 0.04632, 0.8401, 0.03023, 0.8401, 0.03023, 0.8546, 0.04632, 0.8409, 0.04641, 0.8262, 0.03023, 0.1478, 0.03023, 0.1338, 0.04611, 0.1377, 0.04632, 0.1521, 0.03023, 0.1521, 0.03023, 0.1377, 0.04632, 0.1513, 0.04641, 0.166, 0.03023, 0.166, 0.03023, 0.1513, 0.04641, 0.1377, 0.04632, 0.1521, 0.03023, 0.1521, 0.03023, 0.1377, 0.04632, 0.1338, 0.04611, 0.1478, 0.03023, 0.1463, 0.0723, 0.1338, 0.04611, 0.1377, 0.04632, 0.1487, 0.07211, 0.1487, 0.07211, 0.1377, 0.04632, 0.1513, 0.04641, 0.1617, 0.07209, 0.1617, 0.07209, 0.1513, 0.04641, 0.1377, 0.04632, 0.1487, 0.07211, 0.1487, 0.07211, 0.1377, 0.04632, 0.1338, 0.04611, 0.1463, 0.0723, 0.8585, 0.04612, 0.8461, 0.0723, 0.8436, 0.07211, 0.8546, 0.04632, 0.8546, 0.04632, 0.8436, 0.07211, 0.8305, 0.07209, 0.8409, 0.04641, 0.8409, 0.04641, 0.8305, 0.07209, 0.8436, 0.07211, 0.8546, 0.04632, 0.8546, 0.04632, 0.8436, 0.07211, 0.8461, 0.0723, 0.8585, 0.04612, 0.1597, 0.8588, 0.1535, 0.88, 0.148, 0.8892, 0.1355, 0.8733, 0.1443, 0.8397, 0.148, 0.8892, 0.148, 0.8892, 0.1535, 0.88, 0.8443, 0.8892, 0.8443, 0.8892, 0.8391, 0.8799, 0.3167, 0.9276, 0.148, 0.8892, 0.148, 0.8892, 0.3167, 0.9276, 0.6752, 0.9276, 0.496, 0.9366, 0.496, 0.9366, 0.6752, 0.9276, 0.496, 0.9366, 0.3167, 0.9276, 0.3167, 0.9276, 0.496, 0.9366, 0.8443, 0.8892, 0.6752, 0.9276, 0.6752, 0.9276, 0.8443, 0.8892, 0.1355, 0.8733, 0.1395, 0.8715, 0.153, 0.8719, 0.3123, 0.8884, 0.3167, 0.9276, 0.148, 0.8892, 0.1513, 0.04641, 0.1617, 0.07209, 0.2542, 0.07256, 0.2468, 0.04642, 0.3094, 0.03023, 0.2517, 0.03023, 0.2468, 0.04642, 0.3112, 0.04643, 0.1535, 0.5594, 0.1554, 0.6652, 0.2498, 0.6724, 0.2485, 0.5654, 0.1554, 0.6652, 0.1615, 0.838, 0.2542, 0.8471, 0.2498, 0.6724, 0.1615, 0.838, 0.153, 0.8719, 0.2482, 0.8818, 0.2542, 0.8471, 0.1535, 0.3477, 0.1516, 0.4535, 0.2471, 0.4583, 0.2485, 0.3513, 0.1617, 0.07209, 0.1555, 0.2419, 0.2499, 0.2443, 0.2542, 0.07256, 0.8262, 0.03023, 0.736, 0.03023, 0.7404, 0.04642, 0.8409, 0.04641, 0.6808, 0.04643, 0.6754, 0.07288, 0.7331, 0.07259, 0.7404, 0.04642, 0.6754, 0.8533, 0.6797, 0.8884, 0.739, 0.8823, 0.7332, 0.8476, 0.6754, 0.07288, 0.6785, 0.2459, 0.7373, 0.2444, 0.7331, 0.07259, 0.6185, 0.1999, 0.6192, 0.2724, 0.6593, 0.2703, 0.6583, 0.1984, 0.6795, 0.5694, 0.6785, 0.6772, 0.7374, 0.6728, 0.7387, 0.5657, 0.6785, 0.6772, 0.6754, 0.8533, 0.7332, 0.8476, 0.7374, 0.6728, 0.6804, 0.4616, 0.6795, 0.5694, 0.7387, 0.5657, 0.7401, 0.4586, 0.1516, 0.4535, 0.1535, 0.5594, 0.2485, 0.5654, 0.2471, 0.4583, 0.8503, 0.6655, 0.8522, 0.5596, 0.8561, 0.562, 0.8542, 0.6684, 0.8368, 0.6652, 0.8387, 0.5594, 0.8522, 0.5596, 0.8503, 0.6655, 0.142, 0.6655, 0.1401, 0.5596, 0.1363, 0.562, 0.1382, 0.6684, 0.1554, 0.6652, 0.1535, 0.5594, 0.1401, 0.5596, 0.142, 0.6655, 0.8541, 0.4537, 0.8522, 0.5596, 0.8561, 0.562, 0.858, 0.4557, 0.8407, 0.4535, 0.8387, 0.5594, 0.8522, 0.5596, 0.8541, 0.4537, 0.142, 0.6655, 0.1401, 0.5596, 0.1535, 0.5594, 0.1554, 0.6652, 0.1382, 0.6684, 0.1363, 0.562, 0.1401, 0.5596, 0.142, 0.6655, 0.8407, 0.4535, 0.8387, 0.5594, 0.6795, 0.5694, 0.6804, 0.4616, 0.2471, 0.4583, 0.2485, 0.5654, 0.3125, 0.5694, 0.3115, 0.4616, 0.1344, 0.4557, 0.1363, 0.562, 0.152, 0.5823, 0.1502, 0.4719, 0.3115, 0.4616, 0.3125, 0.5694, 0.1535, 0.5594, 0.1516, 0.4535, 0.1502, 0.4719, 0.152, 0.5823, 0.1363, 0.562, 0.1344, 0.4557, 0.8431, 0.4719, 0.8412, 0.5823, 0.8561, 0.562, 0.858, 0.4557, 0.496, 0.7422, 0.496, 0.7745, 0.5504, 0.7729, 0.5507, 0.7409, 0.496, 0.4659, 0.496, 0.5748, 0.3125, 0.5694, 0.3115, 0.4616, 0.6804, 0.4616, 0.6795, 0.5694, 0.496, 0.5748, 0.496, 0.4659, 0.4413, 0.7409, 0.4416, 0.7729, 0.496, 0.7745, 0.496, 0.7422, 0.7401, 0.4586, 0.7387, 0.5657, 0.8387, 0.5594, 0.8407, 0.4535, 0.858, 0.4557, 0.8561, 0.562, 0.8412, 0.5823, 0.8431, 0.4719, 0.6179, 0.1274, 0.6185, 0.1999, 0.6583, 0.1984, 0.6574, 0.1264, 0.1555, 0.2419, 0.1535, 0.3477, 0.2485, 0.3513, 0.2499, 0.2443, 0.8541, 0.4537, 0.8522, 0.3479, 0.8561, 0.3493, 0.858, 0.4557, 0.8407, 0.4535, 0.8387, 0.3477, 0.8522, 0.3479, 0.8541, 0.4537, 0.1381, 0.4537, 0.1401, 0.3479, 0.1363, 0.3493, 0.1344, 0.4557, 0.1516, 0.4535, 0.1535, 0.3477, 0.1401, 0.3479, 0.1381, 0.4537, 0.8502, 0.242, 0.8522, 0.3479, 0.8561, 0.3493, 0.8541, 0.243, 0.8367, 0.2419, 0.8387, 0.3477, 0.8522, 0.3479, 0.8502, 0.242, 0.1381, 0.4537, 0.1401, 0.3479, 0.1535, 0.3477, 0.1516, 0.4535, 0.1344, 0.4557, 0.1363, 0.3493, 0.1401, 0.3479, 0.1381, 0.4537, 0.4952, 0.1288, 0.4952, 0.2021, 0.6185, 0.1999, 0.6179, 0.1274, 0.8394, 0.2511, 0.8412, 0.3615, 0.8561, 0.3493, 0.8541, 0.243, 0.496, 0.2481, 0.496, 0.357, 0.3125, 0.3537, 0.3135, 0.2459, 0.1539, 0.2511, 0.152, 0.3615, 0.1363, 0.3493, 0.1382, 0.243, 0.6785, 0.2459, 0.6795, 0.3537, 0.496, 0.357, 0.496, 0.2481, 0.3725, 0.1274, 0.3719, 0.1999, 0.4952, 0.2021, 0.4952, 0.1288, 0.3135, 0.2459, 0.3125, 0.3537, 0.1535, 0.3477, 0.1555, 0.2419, 0.7373, 0.2444, 0.7387, 0.3515, 0.8387, 0.3477, 0.8367, 0.2419, 0.8541, 0.243, 0.8561, 0.3493, 0.8412, 0.3615, 0.8394, 0.2511, 0.8367, 0.2419, 0.8387, 0.3477, 0.6795, 0.3537, 0.6785, 0.2459, 0.3298, 0.1263, 0.3289, 0.1982, 0.3719, 0.1999, 0.3725, 0.1274, 0.1382, 0.243, 0.1363, 0.3493, 0.152, 0.3615, 0.1539, 0.2511])
me_cube.materials.append(mat_material)
me_cube.use_mirror_vertex_groups = False
me_cube.update()

# ---- objects
ob_cimento = bpy.data.objects.new('cimento', me_cube)
ob_empty = bpy.data.objects.new('Empty', None)
ob_point = bpy.data.objects.new('Point', light_point)
ob_point_001 = bpy.data.objects.new('Point.001', light_point_001)
ob_point_002 = bpy.data.objects.new('Point.002', light_point_002)
ob_point_003 = bpy.data.objects.new('Point.003', light_point_003)
ob_camera = bpy.data.objects.new('Camera', cam_camera_001)

# ---- transforms, parenting, visibility, modifiers, constraints
ob_cimento.location = (0.0, 0.0, 0.0)
ob_cimento.lock_rotations_4d = False
ob_cimento.empty_display_type = 'ARROWS'
ob_cimento.lineart.crease_threshold = 0.0
ob_empty.location = (0.0, 0.0, 1.019)
ob_empty.rotation_euler = (1.571, -0.0, -0.0)
ob_empty.scale = (0.4014, 0.4014, 0.4014)
ob_empty.empty_display_type = 'IMAGE'
ob_empty.empty_display_size = 5.0
ob_empty.hide_render = True
ob_point.location = (-3.64, 3.55, 4.067)
ob_point.scale = (2.074, 2.074, 2.074)
ob_point_001.location = (3.884, 3.41, 4.067)
ob_point_001.scale = (2.074, 2.074, 2.074)
ob_point_002.location = (-3.64, -3.065, 4.067)
ob_point_002.scale = (2.074, 2.074, 2.074)
ob_point_003.location = (3.884, -3.205, 4.067)
ob_point_003.scale = (2.074, 2.074, 2.074)
ob_camera.location = (-2.322, -2.016, 2.923)
ob_camera.rotation_euler = (0.9056, 0.00903, -0.8254)

# ---- collection membership
col_collection.objects.link(ob_cimento)
col_collection.objects.link(ob_empty)
col_collection.objects.link(ob_point)
col_collection.objects.link(ob_point_001)
col_collection.objects.link(ob_point_002)
col_collection.objects.link(ob_point_003)
col_collection.objects.link(ob_camera)

# ---- scene / render settings (as saved in the file)
scene.camera = ob_camera
scene.frame_start = 1; scene.frame_end = 250; scene.frame_set(1)
scene.render.engine = 'BLENDER_EEVEE_NEXT'
scene.render.resolution_x = 512
scene.render.resolution_y = 512
scene.render.film_transparent = True
scene.cycles.sampling_pattern = 'TABULATED_SOBOL'
scene.cycles.use_light_tree = False
scene.view_settings.view_transform = 'Filmic'
bpy.context.view_layer.update()
